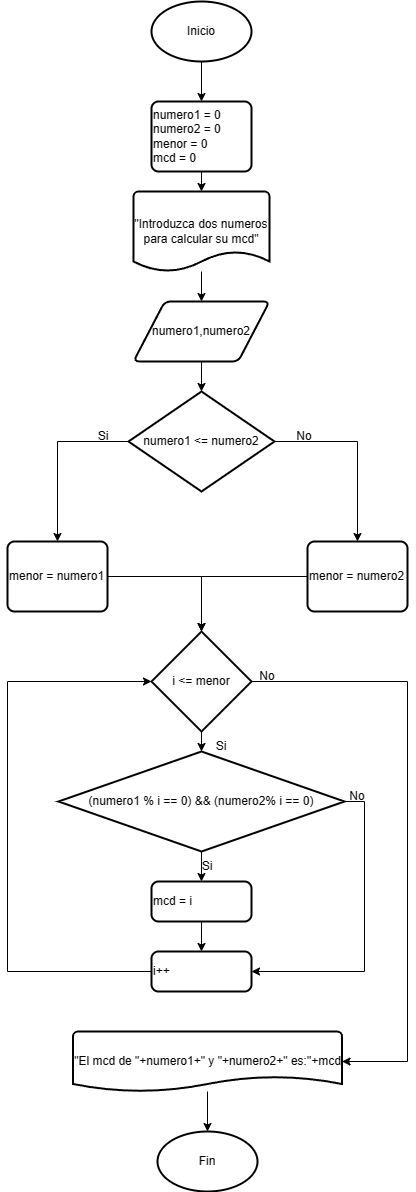

The diagram above was exported from draw.io. Its source (the exported page's mxGraphModel, read from the mxfile embedded in the PNG):
<mxGraphModel dx="969" dy="526" grid="1" gridSize="10" guides="1" tooltips="1" connect="1" arrows="1" fold="1" page="1" pageScale="1" pageWidth="827" pageHeight="1169" math="0" shadow="0">
  <root>
    <mxCell id="0" />
    <mxCell id="1" parent="0" />
    <mxCell id="yopS3VvgPuqVOZJPFbMm-30" style="edgeStyle=orthogonalEdgeStyle;rounded=0;orthogonalLoop=1;jettySize=auto;html=1;exitX=0.5;exitY=1;exitDx=0;exitDy=0;exitPerimeter=0;entryX=0.5;entryY=0;entryDx=0;entryDy=0;" edge="1" parent="1" source="yopS3VvgPuqVOZJPFbMm-28" target="yopS3VvgPuqVOZJPFbMm-29">
      <mxGeometry relative="1" as="geometry" />
    </mxCell>
    <mxCell id="yopS3VvgPuqVOZJPFbMm-28" value="Inicio" style="strokeWidth=2;html=1;shape=mxgraph.flowchart.start_1;whiteSpace=wrap;" vertex="1" parent="1">
      <mxGeometry x="364" y="70" width="100" height="60" as="geometry" />
    </mxCell>
    <mxCell id="yopS3VvgPuqVOZJPFbMm-29" value="numero1 = 0&lt;br&gt;numero2 = 0&lt;br&gt;menor = 0&lt;br&gt;&lt;div style=&quot;&quot;&gt;&lt;span style=&quot;background-color: initial;&quot;&gt;mcd = 0&lt;/span&gt;&lt;/div&gt;" style="rounded=1;whiteSpace=wrap;html=1;absoluteArcSize=1;arcSize=14;strokeWidth=2;align=left;" vertex="1" parent="1">
      <mxGeometry x="364" y="170" width="100" height="70" as="geometry" />
    </mxCell>
    <mxCell id="yopS3VvgPuqVOZJPFbMm-34" style="edgeStyle=orthogonalEdgeStyle;rounded=0;orthogonalLoop=1;jettySize=auto;html=1;entryX=0.5;entryY=0;entryDx=0;entryDy=0;" edge="1" parent="1" source="yopS3VvgPuqVOZJPFbMm-31" target="yopS3VvgPuqVOZJPFbMm-33">
      <mxGeometry relative="1" as="geometry" />
    </mxCell>
    <mxCell id="yopS3VvgPuqVOZJPFbMm-31" value="&quot;Introduzca dos numeros para calcular su mcd&quot;" style="strokeWidth=2;html=1;shape=mxgraph.flowchart.document2;whiteSpace=wrap;size=0.25;" vertex="1" parent="1">
      <mxGeometry x="346" y="260" width="136" height="80" as="geometry" />
    </mxCell>
    <mxCell id="yopS3VvgPuqVOZJPFbMm-32" style="edgeStyle=orthogonalEdgeStyle;rounded=0;orthogonalLoop=1;jettySize=auto;html=1;exitX=0.5;exitY=1;exitDx=0;exitDy=0;entryX=0.5;entryY=0;entryDx=0;entryDy=0;entryPerimeter=0;" edge="1" parent="1" source="yopS3VvgPuqVOZJPFbMm-29" target="yopS3VvgPuqVOZJPFbMm-31">
      <mxGeometry relative="1" as="geometry" />
    </mxCell>
    <mxCell id="yopS3VvgPuqVOZJPFbMm-33" value="numero1,numero2" style="shape=parallelogram;html=1;strokeWidth=2;perimeter=parallelogramPerimeter;whiteSpace=wrap;rounded=1;arcSize=12;size=0.23;" vertex="1" parent="1">
      <mxGeometry x="346" y="370" width="136" height="60" as="geometry" />
    </mxCell>
    <mxCell id="yopS3VvgPuqVOZJPFbMm-39" style="edgeStyle=orthogonalEdgeStyle;rounded=0;orthogonalLoop=1;jettySize=auto;html=1;exitX=0;exitY=0.5;exitDx=0;exitDy=0;exitPerimeter=0;entryX=0.5;entryY=0;entryDx=0;entryDy=0;" edge="1" parent="1" source="yopS3VvgPuqVOZJPFbMm-35" target="yopS3VvgPuqVOZJPFbMm-37">
      <mxGeometry relative="1" as="geometry" />
    </mxCell>
    <mxCell id="yopS3VvgPuqVOZJPFbMm-40" style="edgeStyle=orthogonalEdgeStyle;rounded=0;orthogonalLoop=1;jettySize=auto;html=1;exitX=1;exitY=0.5;exitDx=0;exitDy=0;exitPerimeter=0;entryX=0.5;entryY=0;entryDx=0;entryDy=0;" edge="1" parent="1" source="yopS3VvgPuqVOZJPFbMm-35" target="yopS3VvgPuqVOZJPFbMm-38">
      <mxGeometry relative="1" as="geometry" />
    </mxCell>
    <mxCell id="yopS3VvgPuqVOZJPFbMm-35" value="numero1 &amp;lt;= numero2" style="strokeWidth=2;html=1;shape=mxgraph.flowchart.decision;whiteSpace=wrap;" vertex="1" parent="1">
      <mxGeometry x="341" y="460" width="146" height="100" as="geometry" />
    </mxCell>
    <mxCell id="yopS3VvgPuqVOZJPFbMm-36" style="edgeStyle=orthogonalEdgeStyle;rounded=0;orthogonalLoop=1;jettySize=auto;html=1;exitX=0.5;exitY=1;exitDx=0;exitDy=0;entryX=0.5;entryY=0;entryDx=0;entryDy=0;entryPerimeter=0;" edge="1" parent="1" source="yopS3VvgPuqVOZJPFbMm-33" target="yopS3VvgPuqVOZJPFbMm-35">
      <mxGeometry relative="1" as="geometry" />
    </mxCell>
    <mxCell id="yopS3VvgPuqVOZJPFbMm-37" value="menor = numero1" style="rounded=1;whiteSpace=wrap;html=1;absoluteArcSize=1;arcSize=14;strokeWidth=2;align=left;" vertex="1" parent="1">
      <mxGeometry x="220" y="610" width="100" height="70" as="geometry" />
    </mxCell>
    <mxCell id="yopS3VvgPuqVOZJPFbMm-38" value="menor = numero2" style="rounded=1;whiteSpace=wrap;html=1;absoluteArcSize=1;arcSize=14;strokeWidth=2;align=left;" vertex="1" parent="1">
      <mxGeometry x="520" y="610" width="100" height="70" as="geometry" />
    </mxCell>
    <mxCell id="yopS3VvgPuqVOZJPFbMm-41" value="Si" style="text;html=1;strokeColor=none;fillColor=none;align=center;verticalAlign=middle;whiteSpace=wrap;rounded=0;" vertex="1" parent="1">
      <mxGeometry x="286" y="490" width="60" height="30" as="geometry" />
    </mxCell>
    <mxCell id="yopS3VvgPuqVOZJPFbMm-42" value="No" style="text;html=1;strokeColor=none;fillColor=none;align=center;verticalAlign=middle;whiteSpace=wrap;rounded=0;" vertex="1" parent="1">
      <mxGeometry x="487" y="490" width="60" height="30" as="geometry" />
    </mxCell>
    <mxCell id="yopS3VvgPuqVOZJPFbMm-44" value="i &amp;lt;= menor" style="strokeWidth=2;html=1;shape=mxgraph.flowchart.decision;whiteSpace=wrap;" vertex="1" parent="1">
      <mxGeometry x="364" y="700" width="100" height="100" as="geometry" />
    </mxCell>
    <mxCell id="yopS3VvgPuqVOZJPFbMm-45" style="edgeStyle=orthogonalEdgeStyle;rounded=0;orthogonalLoop=1;jettySize=auto;html=1;exitX=1;exitY=0.5;exitDx=0;exitDy=0;entryX=0.5;entryY=0;entryDx=0;entryDy=0;entryPerimeter=0;" edge="1" parent="1" source="yopS3VvgPuqVOZJPFbMm-37" target="yopS3VvgPuqVOZJPFbMm-44">
      <mxGeometry relative="1" as="geometry" />
    </mxCell>
    <mxCell id="yopS3VvgPuqVOZJPFbMm-47" style="edgeStyle=orthogonalEdgeStyle;rounded=0;orthogonalLoop=1;jettySize=auto;html=1;exitX=0;exitY=0.5;exitDx=0;exitDy=0;entryX=0.5;entryY=0;entryDx=0;entryDy=0;entryPerimeter=0;" edge="1" parent="1" source="yopS3VvgPuqVOZJPFbMm-38" target="yopS3VvgPuqVOZJPFbMm-44">
      <mxGeometry relative="1" as="geometry" />
    </mxCell>
    <mxCell id="yopS3VvgPuqVOZJPFbMm-48" value="&quot;El mcd de &quot;+numero1+&quot; y &quot;+numero2+&quot; es:&quot;+mcd" style="strokeWidth=2;html=1;shape=mxgraph.flowchart.document2;whiteSpace=wrap;size=0.25;" vertex="1" parent="1">
      <mxGeometry x="285.5" y="1100" width="269" height="60" as="geometry" />
    </mxCell>
    <mxCell id="yopS3VvgPuqVOZJPFbMm-54" style="edgeStyle=orthogonalEdgeStyle;rounded=0;orthogonalLoop=1;jettySize=auto;html=1;exitX=0.5;exitY=1;exitDx=0;exitDy=0;exitPerimeter=0;entryX=0.5;entryY=0;entryDx=0;entryDy=0;" edge="1" parent="1" source="yopS3VvgPuqVOZJPFbMm-50" target="yopS3VvgPuqVOZJPFbMm-53">
      <mxGeometry relative="1" as="geometry" />
    </mxCell>
    <mxCell id="yopS3VvgPuqVOZJPFbMm-60" style="edgeStyle=orthogonalEdgeStyle;rounded=0;orthogonalLoop=1;jettySize=auto;html=1;exitX=1;exitY=0.5;exitDx=0;exitDy=0;exitPerimeter=0;entryX=1;entryY=0.5;entryDx=0;entryDy=0;" edge="1" parent="1" source="yopS3VvgPuqVOZJPFbMm-50" target="yopS3VvgPuqVOZJPFbMm-57">
      <mxGeometry relative="1" as="geometry" />
    </mxCell>
    <mxCell id="yopS3VvgPuqVOZJPFbMm-50" value="(numero1 % i == 0) &amp;amp;&amp;amp; (numero2% i == 0)" style="strokeWidth=2;html=1;shape=mxgraph.flowchart.decision;whiteSpace=wrap;" vertex="1" parent="1">
      <mxGeometry x="271" y="820" width="286" height="100" as="geometry" />
    </mxCell>
    <mxCell id="yopS3VvgPuqVOZJPFbMm-51" style="edgeStyle=orthogonalEdgeStyle;rounded=0;orthogonalLoop=1;jettySize=auto;html=1;exitX=0.5;exitY=1;exitDx=0;exitDy=0;exitPerimeter=0;entryX=0.5;entryY=0;entryDx=0;entryDy=0;entryPerimeter=0;" edge="1" parent="1" source="yopS3VvgPuqVOZJPFbMm-44" target="yopS3VvgPuqVOZJPFbMm-50">
      <mxGeometry relative="1" as="geometry" />
    </mxCell>
    <mxCell id="yopS3VvgPuqVOZJPFbMm-52" value="Si" style="text;html=1;strokeColor=none;fillColor=none;align=center;verticalAlign=middle;whiteSpace=wrap;rounded=0;" vertex="1" parent="1">
      <mxGeometry x="404" y="800" width="60" height="30" as="geometry" />
    </mxCell>
    <mxCell id="yopS3VvgPuqVOZJPFbMm-58" style="edgeStyle=orthogonalEdgeStyle;rounded=0;orthogonalLoop=1;jettySize=auto;html=1;exitX=0.5;exitY=1;exitDx=0;exitDy=0;entryX=0.5;entryY=0;entryDx=0;entryDy=0;" edge="1" parent="1" source="yopS3VvgPuqVOZJPFbMm-53" target="yopS3VvgPuqVOZJPFbMm-57">
      <mxGeometry relative="1" as="geometry" />
    </mxCell>
    <mxCell id="yopS3VvgPuqVOZJPFbMm-53" value="mcd = i" style="rounded=1;whiteSpace=wrap;html=1;absoluteArcSize=1;arcSize=14;strokeWidth=2;align=left;" vertex="1" parent="1">
      <mxGeometry x="364" y="950" width="100" height="40" as="geometry" />
    </mxCell>
    <mxCell id="yopS3VvgPuqVOZJPFbMm-55" value="Si" style="text;html=1;strokeColor=none;fillColor=none;align=center;verticalAlign=middle;whiteSpace=wrap;rounded=0;" vertex="1" parent="1">
      <mxGeometry x="390" y="920" width="60" height="30" as="geometry" />
    </mxCell>
    <mxCell id="yopS3VvgPuqVOZJPFbMm-57" value="i++" style="rounded=1;whiteSpace=wrap;html=1;absoluteArcSize=1;arcSize=14;strokeWidth=2;align=left;" vertex="1" parent="1">
      <mxGeometry x="364" y="1020" width="100" height="40" as="geometry" />
    </mxCell>
    <mxCell id="yopS3VvgPuqVOZJPFbMm-59" style="edgeStyle=orthogonalEdgeStyle;rounded=0;orthogonalLoop=1;jettySize=auto;html=1;exitX=0;exitY=0.5;exitDx=0;exitDy=0;entryX=0;entryY=0.5;entryDx=0;entryDy=0;entryPerimeter=0;" edge="1" parent="1" source="yopS3VvgPuqVOZJPFbMm-57" target="yopS3VvgPuqVOZJPFbMm-44">
      <mxGeometry relative="1" as="geometry">
        <Array as="points">
          <mxPoint x="220" y="1040" />
          <mxPoint x="220" y="750" />
        </Array>
      </mxGeometry>
    </mxCell>
    <mxCell id="yopS3VvgPuqVOZJPFbMm-61" value="No" style="text;html=1;strokeColor=none;fillColor=none;align=center;verticalAlign=middle;whiteSpace=wrap;rounded=0;" vertex="1" parent="1">
      <mxGeometry x="540" y="850" width="60" height="30" as="geometry" />
    </mxCell>
    <mxCell id="yopS3VvgPuqVOZJPFbMm-62" style="edgeStyle=orthogonalEdgeStyle;rounded=0;orthogonalLoop=1;jettySize=auto;html=1;exitX=1;exitY=0.5;exitDx=0;exitDy=0;exitPerimeter=0;entryX=1;entryY=0.5;entryDx=0;entryDy=0;entryPerimeter=0;" edge="1" parent="1" source="yopS3VvgPuqVOZJPFbMm-44" target="yopS3VvgPuqVOZJPFbMm-48">
      <mxGeometry relative="1" as="geometry">
        <Array as="points">
          <mxPoint x="620" y="750" />
          <mxPoint x="620" y="1130" />
        </Array>
      </mxGeometry>
    </mxCell>
    <mxCell id="yopS3VvgPuqVOZJPFbMm-63" value="No" style="text;html=1;strokeColor=none;fillColor=none;align=center;verticalAlign=middle;whiteSpace=wrap;rounded=0;" vertex="1" parent="1">
      <mxGeometry x="450" y="730" width="60" height="30" as="geometry" />
    </mxCell>
    <mxCell id="yopS3VvgPuqVOZJPFbMm-64" value="Fin" style="strokeWidth=2;html=1;shape=mxgraph.flowchart.start_1;whiteSpace=wrap;" vertex="1" parent="1">
      <mxGeometry x="370" y="1200" width="100" height="60" as="geometry" />
    </mxCell>
    <mxCell id="yopS3VvgPuqVOZJPFbMm-65" style="edgeStyle=orthogonalEdgeStyle;rounded=0;orthogonalLoop=1;jettySize=auto;html=1;entryX=0.5;entryY=0;entryDx=0;entryDy=0;entryPerimeter=0;" edge="1" parent="1" source="yopS3VvgPuqVOZJPFbMm-48" target="yopS3VvgPuqVOZJPFbMm-64">
      <mxGeometry relative="1" as="geometry" />
    </mxCell>
  </root>
</mxGraphModel>